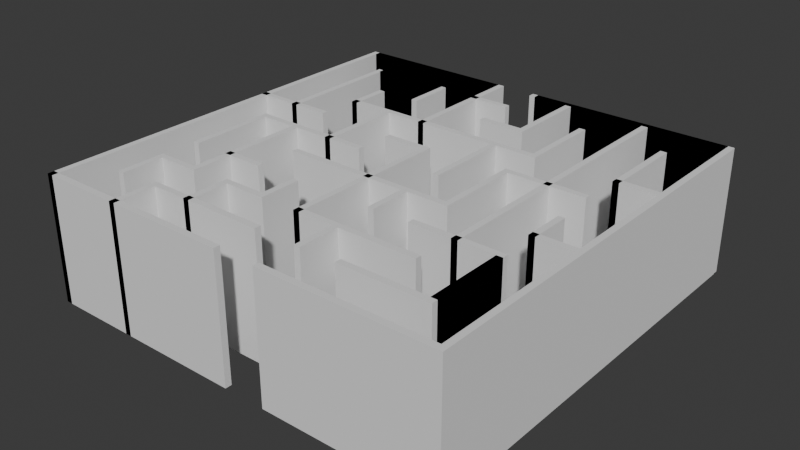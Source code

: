 # Source: maze-unjoined.blend  (saved by Blender 4.0.36; exported with 4.5.12 LTS)
import bpy
from mathutils import Matrix  # noqa: F401  (used for matrix-valued properties, if any)

bpy.ops.wm.read_factory_settings(use_empty=True)
scene = bpy.context.scene
scene.name = 'Scene'

# ---- collections
col_collection = bpy.data.collections.new('Collection'); scene.collection.children.link(col_collection)
col_10_by_10_orthogonal_maze_svg = bpy.data.collections.new('10 by 10 orthogonal maze.svg'); scene.collection.children.link(col_10_by_10_orthogonal_maze_svg)

# ---- node groups
ng_auto_smooth = bpy.data.node_groups.new('Auto Smooth', 'GeometryNodeTree')
_s = ng_auto_smooth.interface.new_socket(name='Geometry', in_out='OUTPUT', socket_type='NodeSocketGeometry')
_s = ng_auto_smooth.interface.new_socket(name='Geometry', in_out='INPUT', socket_type='NodeSocketGeometry')
_s = ng_auto_smooth.interface.new_socket(name='Angle', in_out='INPUT', socket_type='NodeSocketFloat')
_s.subtype = 'ANGLE'
_s.min_value = 0.0
_s.max_value = 3.142
ng_auto_smooth.is_modifier = True
_N = ng_auto_smooth.nodes; _L = ng_auto_smooth.links
n0 = _N.new('NodeGroupOutput'); n0.name = 'Group Output'; n0.location = (480, -100)
n1 = _N.new('NodeGroupInput'); n1.name = 'Group Input'; n1.location = (-420, -300)
n2 = _N.new('NodeGroupInput'); n2.name = 'Group Input.001'; n2.location = (-60, -100)
n3 = _N.new('GeometryNodeSetShadeSmooth'); n3.name = 'Set Shade Smooth'; n3.location = (120, -100)
n3.domain = 'EDGE'
n4 = _N.new('GeometryNodeSetShadeSmooth'); n4.name = 'Set Shade Smooth.001'; n4.location = (300, -100)
n5 = _N.new('GeometryNodeInputMeshEdgeAngle'); n5.name = 'Edge Angle'; n5.location = (-420, -220)
n6 = _N.new('GeometryNodeInputEdgeSmooth'); n6.name = 'Is Edge Smooth'; n6.location = (-60, -160)
n7 = _N.new('GeometryNodeInputShadeSmooth'); n7.name = 'Is Face Smooth'; n7.location = (-240, -340)
n8 = _N.new('FunctionNodeBooleanMath'); n8.name = 'Boolean Math'; n8.location = (-60, -220)
n9 = _N.new('FunctionNodeCompare'); n9.name = 'Compare'; n9.location = (-240, -180)
n9.operation = 'LESS_EQUAL'
_L.new(n5.outputs[0], n9.inputs[0])
_L.new(n4.outputs[0], n0.inputs[0])
_L.new(n1.outputs[1], n9.inputs[1])
_L.new(n9.outputs[0], n8.inputs[0])
_L.new(n7.outputs[0], n8.inputs[1])
_L.new(n2.outputs[0], n3.inputs[0])
_L.new(n6.outputs[0], n3.inputs[1])
_L.new(n3.outputs[0], n4.inputs[0])
_L.new(n8.outputs[0], n3.inputs[2])
n0.is_active_output = True

# ---- world
world_world = bpy.data.worlds.new('World'); scene.world = world_world
world_world.use_nodes = True; world_world.node_tree.nodes.clear()
_N = world_world.node_tree.nodes; _L = world_world.node_tree.links
n0 = _N.new('ShaderNodeOutputWorld'); n0.name = 'World Output'; n0.location = (300, 300)
n1 = _N.new('ShaderNodeBackground'); n1.name = 'Background'; n1.location = (10, 300)
n1.inputs[0].default_value = (0.05088, 0.05088, 0.05088, 1.0)
_L.new(n1.outputs[0], n0.inputs[0])
n0.is_active_output = True
world_world.color = (0.05088, 0.05088, 0.05088)
world_world.use_sun_shadow = False
world_world.sun_shadow_jitter_overblur = 0.0

# ---- meshes
me_mesh = bpy.data.meshes.new('Mesh')
me_mesh.from_pydata([(0.1242, -0.1242, 0.0), (4.098, -0.1242, 0.0), (0.1242, -0.1242, 3.004), (4.098, -0.1242, 3.004), (0.1242, 0.02585, 0.0), (4.098, 0.02585, 0.0), (0.1242, 0.02585, 3.004), (4.098, 0.02585, 3.004), (0.268, -0.1242, 0.0), (4.242, -0.1242, 0.0), (0.268, -0.1242, 3.004), (4.242, -0.1242, 3.004), (0.268, 0.02585, 0.0), (4.242, 0.02585, 0.0), (0.268, 0.02585, 3.004), (4.242, 0.02585, 3.004)], [], [(1, 0, 2, 3), (5, 7, 6, 4), (3, 7, 5, 1), (1, 5, 4, 0), (0, 4, 6, 2), (2, 6, 7, 3), (9, 11, 10, 8), (13, 12, 14, 15), (11, 9, 13, 15), (9, 8, 12, 13), (8, 10, 14, 12), (10, 11, 15, 14)])
me_mesh.update()
me_mesh_001 = bpy.data.meshes.new('Mesh.001')
me_mesh_001.from_pydata([(5.091, -0.1242, 0.0), (10.06, -0.1242, 0.0), (5.091, -0.1242, 3.004), (10.06, -0.1242, 3.004), (5.091, 0.02585, 0.0), (10.06, 0.02585, 0.0), (5.091, 0.02585, 3.004), (10.06, 0.02585, 3.004), (5.235, -0.1242, 0.0), (10.2, -0.1242, 0.0), (5.235, -0.1242, 3.004), (10.2, -0.1242, 3.004), (5.235, 0.02585, 0.0), (10.2, 0.02585, 0.0), (5.235, 0.02585, 3.004), (10.2, 0.02585, 3.004)], [], [(1, 0, 2, 3), (5, 7, 6, 4), (3, 7, 5, 1), (1, 5, 4, 0), (0, 4, 6, 2), (2, 6, 7, 3), (9, 11, 10, 8), (13, 12, 14, 15), (11, 9, 13, 15), (9, 8, 12, 13), (8, 10, 14, 12), (10, 11, 15, 14)])
me_mesh_001.update()
me_mesh_002 = bpy.data.meshes.new('Mesh.002')
me_mesh_002.from_pydata([(1.118, -1.117, 0.0), (3.105, -1.117, 0.0), (1.118, -1.117, 3.004), (3.105, -1.117, 3.004), (1.118, -0.9674, 0.0), (3.105, -0.9674, 0.0), (1.118, -0.9674, 3.004), (3.105, -0.9674, 3.004), (1.242, -1.117, 0.0), (3.229, -1.117, 0.0), (1.242, -1.117, 3.004), (3.229, -1.117, 3.004), (1.242, -0.9674, 0.0), (3.229, -0.9674, 0.0), (1.242, -0.9674, 3.004), (3.229, -0.9674, 3.004)], [], [(1, 0, 2, 3), (5, 7, 6, 4), (0, 4, 6, 2), (2, 6, 7, 3), (3, 7, 5, 1), (1, 5, 4, 0), (9, 11, 10, 8), (13, 12, 14, 15), (8, 10, 14, 12), (10, 11, 15, 14), (11, 9, 13, 15), (9, 8, 12, 13)])
me_mesh_002.update()
me_mesh_003 = bpy.data.meshes.new('Mesh.003')
me_mesh_003.from_pydata([(4.098, -1.117, 0.0), (5.091, -1.117, 0.0), (4.098, -1.117, 3.004), (5.091, -1.117, 3.004), (4.098, -0.9674, 0.0), (5.091, -0.9674, 0.0), (4.098, -0.9674, 3.004), (5.091, -0.9674, 3.004)], [], [(1, 3, 2, 0), (5, 4, 6, 7), (3, 1, 5, 7), (1, 0, 4, 5), (0, 2, 6, 4), (2, 3, 7, 6)])
me_mesh_003.update()
me_mesh_004 = bpy.data.meshes.new('Mesh.004')
me_mesh_004.from_pydata([(5.091, -2.111, 0.0), (6.085, -2.111, 0.0), (5.091, -2.111, 3.004), (6.085, -2.111, 3.004), (5.091, -1.961, 0.0), (6.085, -1.961, 0.0), (5.091, -1.961, 3.004), (6.085, -1.961, 3.004)], [], [(1, 3, 2, 0), (5, 4, 6, 7), (3, 1, 5, 7), (1, 0, 4, 5), (0, 2, 6, 4), (2, 3, 7, 6)])
me_mesh_004.update()
me_mesh_005 = bpy.data.meshes.new('Mesh.005')
me_mesh_005.from_pydata([(2.111, -3.104, 0.0), (7.078, -3.104, 0.0), (2.111, -3.104, 3.004), (7.078, -3.104, 3.004), (2.111, -2.954, 0.0), (7.078, -2.954, 0.0), (2.111, -2.954, 3.004), (7.078, -2.954, 3.004)], [], [(1, 3, 2, 0), (5, 4, 6, 7), (2, 3, 7, 6), (3, 1, 5, 7), (1, 0, 4, 5), (0, 2, 6, 4)])
me_mesh_005.update()
me_mesh_006 = bpy.data.meshes.new('Mesh.006')
me_mesh_006.from_pydata([(9.065, -3.104, 0.0), (10.06, -3.104, 0.0), (9.065, -3.104, 3.004), (10.06, -3.104, 3.004), (9.065, -2.954, 0.0), (10.06, -2.954, 0.0), (9.065, -2.954, 3.004), (10.06, -2.954, 3.004)], [], [(1, 3, 2, 0), (5, 4, 6, 7), (3, 1, 5, 7), (1, 0, 4, 5), (0, 2, 6, 4), (2, 3, 7, 6)])
me_mesh_006.update()
me_mesh_007 = bpy.data.meshes.new('Mesh.007')
me_mesh_007.from_pydata([(0.1242, -4.097, 0.0), (2.111, -4.097, 0.0), (0.1242, -4.097, 3.004), (2.111, -4.097, 3.004), (0.1242, -3.947, 0.0), (2.111, -3.947, 0.0), (0.1242, -3.947, 3.004), (2.111, -3.947, 3.004)], [], [(1, 3, 2, 0), (5, 4, 6, 7), (3, 1, 5, 7), (1, 0, 4, 5), (0, 2, 6, 4), (2, 3, 7, 6)])
me_mesh_007.update()
me_mesh_008 = bpy.data.meshes.new('Mesh.008')
me_mesh_008.from_pydata([(4.098, -4.097, 0.0), (5.091, -4.097, 0.0), (4.098, -4.097, 3.004), (5.091, -4.097, 3.004), (4.098, -4.247, 0.0), (5.091, -4.247, 0.0), (4.098, -4.247, 3.004), (5.091, -4.247, 3.004)], [], [(1, 3, 2, 0), (5, 4, 6, 7), (3, 1, 5, 7), (1, 0, 4, 5), (0, 2, 6, 4), (2, 3, 7, 6)])
me_mesh_008.update()
me_mesh_009 = bpy.data.meshes.new('Mesh.009')
me_mesh_009.from_pydata([(7.078, -4.097, 0.0), (9.065, -4.097, 0.0), (7.078, -4.097, 3.004), (9.065, -4.097, 3.004), (7.078, -3.947, 0.0), (9.065, -3.947, 0.0), (7.078, -3.947, 3.004), (9.065, -3.947, 3.004)], [], [(1, 3, 2, 0), (5, 4, 6, 7), (3, 1, 5, 7), (1, 0, 4, 5), (0, 2, 6, 4), (2, 3, 7, 6)])
me_mesh_009.update()
me_mesh_010 = bpy.data.meshes.new('Mesh.010')
me_mesh_010.from_pydata([(1.118, -5.09, 0.0), (4.098, -5.09, 0.0), (1.118, -5.09, 3.004), (4.098, -5.09, 3.004), (1.118, -4.94, 0.0), (4.098, -4.94, 0.0), (1.118, -4.94, 3.004), (4.098, -4.94, 3.004)], [], [(1, 3, 2, 0), (5, 4, 6, 7), (3, 1, 5, 7), (1, 0, 4, 5), (0, 2, 6, 4), (2, 3, 7, 6)])
me_mesh_010.update()
me_mesh_011 = bpy.data.meshes.new('Mesh.011')
me_mesh_011.from_pydata([(3.105, -6.084, 0.0), (7.078, -6.084, 0.0), (3.105, -6.084, 3.004), (7.078, -6.084, 3.004), (3.105, -5.934, 0.0), (7.078, -5.934, 0.0), (3.105, -5.934, 3.004), (7.078, -5.934, 3.004)], [], [(1, 3, 2, 0), (5, 4, 6, 7), (3, 1, 5, 7), (1, 0, 4, 5), (0, 2, 6, 4), (2, 3, 7, 6)])
me_mesh_011.update()
me_mesh_012 = bpy.data.meshes.new('Mesh.012')
me_mesh_012.from_pydata([(9.065, -6.084, 0.0), (10.06, -6.084, 0.0), (9.065, -6.084, 3.004), (10.06, -6.084, 3.004), (9.065, -5.934, 0.0), (10.06, -5.934, 0.0), (9.065, -5.934, 3.004), (10.06, -5.934, 3.004)], [], [(1, 3, 2, 0), (5, 4, 6, 7), (0, 2, 6, 4), (2, 3, 7, 6), (3, 1, 5, 7), (1, 0, 4, 5)])
me_mesh_012.update()
me_mesh_013 = bpy.data.meshes.new('Mesh.013')
me_mesh_013.from_pydata([(2.111, -7.077, 0.0), (3.105, -7.077, 0.0), (2.111, -7.077, 3.004), (3.105, -7.077, 3.004), (2.111, -6.927, 0.0), (3.105, -6.927, 0.0), (2.111, -6.927, 3.004), (3.105, -6.927, 3.004)], [], [(1, 3, 2, 0), (5, 4, 6, 7), (2, 3, 7, 6), (3, 1, 5, 7), (1, 0, 4, 5), (0, 2, 6, 4)])
me_mesh_013.update()
me_mesh_014 = bpy.data.meshes.new('Mesh.014')
me_mesh_014.from_pydata([(7.078, -7.077, 0.0), (9.065, -7.077, 0.0), (7.078, -7.077, 3.004), (9.065, -7.077, 3.004), (7.078, -6.927, 0.0), (9.065, -6.927, 0.0), (7.078, -6.927, 3.004), (9.065, -6.927, 3.004)], [], [(1, 3, 2, 0), (5, 4, 6, 7), (3, 1, 5, 7), (1, 0, 4, 5), (0, 2, 6, 4), (2, 3, 7, 6)])
me_mesh_014.update()
me_mesh_015 = bpy.data.meshes.new('Mesh.015')
me_mesh_015.from_pydata([(1.118, -8.07, 0.0), (2.111, -8.07, 0.0), (1.118, -8.07, 3.004), (2.111, -8.07, 3.004), (1.118, -7.92, 0.0), (2.111, -7.92, 0.0), (1.118, -7.92, 3.004), (2.111, -7.92, 3.004)], [], [(1, 3, 2, 0), (5, 4, 6, 7), (1, 0, 4, 5), (0, 2, 6, 4), (2, 3, 7, 6), (3, 1, 5, 7)])
me_mesh_015.update()
me_mesh_016 = bpy.data.meshes.new('Mesh.016')
me_mesh_016.from_pydata([(3.105, -8.07, 0.0), (4.098, -8.07, 0.0), (3.105, -8.07, 3.004), (4.098, -8.07, 3.004), (3.105, -7.92, 0.0), (4.098, -7.92, 0.0), (3.105, -7.92, 3.004), (4.098, -7.92, 3.004)], [], [(1, 3, 2, 0), (5, 4, 6, 7), (0, 2, 6, 4), (2, 3, 7, 6), (3, 1, 5, 7), (1, 0, 4, 5)])
me_mesh_016.update()
me_mesh_017 = bpy.data.meshes.new('Mesh.017')
me_mesh_017.from_pydata([(5.091, -8.07, 0.0), (8.072, -8.07, 0.0), (5.091, -8.07, 3.004), (8.072, -8.07, 3.004), (5.091, -7.92, 0.0), (8.072, -7.92, 0.0), (5.091, -7.92, 3.004), (8.072, -7.92, 3.004)], [], [(1, 3, 2, 0), (5, 4, 6, 7), (2, 3, 7, 6), (3, 1, 5, 7), (1, 0, 4, 5), (0, 2, 6, 4)])
me_mesh_017.update()
me_mesh_018 = bpy.data.meshes.new('Mesh.018')
me_mesh_018.from_pydata([(2.111, -9.063, 0.0), (5.091, -9.063, 0.0), (2.111, -9.063, 3.004), (5.091, -9.063, 3.004), (2.111, -8.913, 0.0), (5.091, -8.913, 0.0), (2.111, -8.913, 3.004), (5.091, -8.913, 3.004)], [], [(1, 3, 2, 0), (5, 4, 6, 7), (3, 1, 5, 7), (1, 0, 4, 5), (0, 2, 6, 4), (2, 3, 7, 6)])
me_mesh_018.update()
me_mesh_019 = bpy.data.meshes.new('Mesh.019')
me_mesh_019.from_pydata([(7.078, -9.063, 0.0), (9.065, -9.063, 0.0), (7.078, -9.063, 3.004), (9.065, -9.063, 3.004), (7.078, -8.913, 0.0), (9.065, -8.913, 0.0), (7.078, -8.913, 3.004), (9.065, -8.913, 3.004)], [], [(1, 3, 2, 0), (5, 4, 6, 7), (1, 0, 4, 5), (0, 2, 6, 4), (2, 3, 7, 6), (3, 1, 5, 7)])
me_mesh_019.update()
me_mesh_020 = bpy.data.meshes.new('Mesh.020')
me_mesh_020.from_pydata([(0.1242, -10.06, 0.0), (5.091, -10.06, 0.0), (0.1242, -10.06, 3.004), (5.091, -10.06, 3.004), (0.1242, -9.906, 0.0), (5.091, -9.906, 0.0), (0.1242, -9.906, 3.004), (5.091, -9.906, 3.004)], [], [(1, 3, 2, 0), (5, 4, 6, 7), (0, 2, 6, 4), (2, 3, 7, 6), (3, 1, 5, 7), (1, 0, 4, 5)])
me_mesh_020.update()
me_mesh_021 = bpy.data.meshes.new('Mesh.021')
me_mesh_021.from_pydata([(6.085, -10.06, 0.0), (10.06, -10.06, 0.0), (6.085, -10.06, 3.004), (10.06, -10.06, 3.004), (6.085, -9.906, 0.0), (10.06, -9.906, 0.0), (6.085, -9.906, 3.004), (10.06, -9.906, 3.004)], [], [(1, 3, 2, 0), (5, 4, 6, 7), (3, 1, 5, 7), (1, 0, 4, 5), (0, 2, 6, 4), (2, 3, 7, 6)])
me_mesh_021.update()
me_mesh_022 = bpy.data.meshes.new('Mesh.022')
me_mesh_022.from_pydata([(0.1242, -0.1242, 0.0), (0.1242, -10.06, 0.0), (0.1242, -0.1242, 3.004), (0.1242, -10.06, 3.004), (0.2742, -0.1242, 0.0), (0.2742, -10.06, 0.0), (0.2742, -0.1242, 3.004), (0.2742, -10.06, 3.004)], [], [(1, 3, 2, 0), (5, 4, 6, 7), (3, 1, 5, 7), (1, 0, 4, 5), (0, 2, 6, 4), (2, 3, 7, 6)])
me_mesh_022.update()
me_mesh_023 = bpy.data.meshes.new('Mesh.023')
me_mesh_023.from_pydata([(1.118, -1.117, 0.0), (1.118, -4.097, 0.0), (1.118, -1.117, 3.004), (1.118, -4.097, 3.004), (1.268, -1.117, 0.0), (1.268, -4.097, 0.0), (1.268, -1.117, 3.004), (1.268, -4.097, 3.004)], [], [(1, 3, 2, 0), (5, 4, 6, 7), (0, 2, 6, 4), (2, 3, 7, 6), (3, 1, 5, 7), (1, 0, 4, 5)])
me_mesh_023.update()
me_mesh_024 = bpy.data.meshes.new('Mesh.024')
me_mesh_024.from_pydata([(1.118, -5.09, 0.0), (1.118, -7.077, 0.0), (1.118, -5.09, 3.004), (1.118, -7.077, 3.004), (1.268, -5.09, 0.0), (1.268, -7.077, 0.0), (1.268, -5.09, 3.004), (1.268, -7.077, 3.004)], [], [(1, 3, 2, 0), (5, 4, 6, 7), (0, 2, 6, 4), (2, 3, 7, 6), (3, 1, 5, 7), (1, 0, 4, 5)])
me_mesh_024.update()
me_mesh_025 = bpy.data.meshes.new('Mesh.025')
me_mesh_025.from_pydata([(1.118, -8.07, 0.0), (1.118, -9.063, 0.0), (1.118, -8.07, 3.004), (1.118, -9.063, 3.004), (1.268, -8.07, 0.0), (1.268, -9.063, 0.0), (1.268, -8.07, 3.004), (1.268, -9.063, 3.004)], [], [(1, 3, 2, 0), (5, 4, 6, 7), (3, 1, 5, 7), (1, 0, 4, 5), (0, 2, 6, 4), (2, 3, 7, 6)])
me_mesh_025.update()
me_mesh_026 = bpy.data.meshes.new('Mesh.026')
me_mesh_026.from_pydata([(2.111, -2.111, 0.0), (2.111, -3.104, 0.0), (2.111, -2.111, 3.004), (2.111, -3.104, 3.004), (2.261, -2.111, 0.0), (2.261, -3.104, 0.0), (2.261, -2.111, 3.004), (2.261, -3.104, 3.004)], [], [(1, 3, 2, 0), (5, 4, 6, 7), (3, 1, 5, 7), (1, 0, 4, 5), (0, 2, 6, 4), (2, 3, 7, 6)])
me_mesh_026.update()
me_mesh_027 = bpy.data.meshes.new('Mesh.027')
me_mesh_027.from_pydata([(2.111, -5.09, 0.0), (2.111, -8.07, 0.0), (2.111, -5.09, 3.004), (2.111, -8.07, 3.004), (2.261, -5.09, 0.0), (2.261, -8.07, 0.0), (2.261, -5.09, 3.004), (2.261, -8.07, 3.004)], [], [(1, 3, 2, 0), (5, 4, 6, 7), (0, 2, 6, 4), (2, 3, 7, 6), (3, 1, 5, 7), (1, 0, 4, 5)])
me_mesh_027.update()
me_mesh_028 = bpy.data.meshes.new('Mesh.028')
me_mesh_028.from_pydata([(2.111, -9.063, 0.0), (2.111, -10.06, 0.0), (2.111, -9.063, 3.004), (2.111, -10.06, 3.004), (2.261, -9.063, 0.0), (2.261, -10.06, 0.0), (2.261, -9.063, 3.004), (2.261, -10.06, 3.004)], [], [(1, 3, 2, 0), (5, 4, 6, 7), (3, 1, 5, 7), (1, 0, 4, 5), (0, 2, 6, 4), (2, 3, 7, 6)])
me_mesh_028.update()
me_mesh_029 = bpy.data.meshes.new('Mesh.029')
me_mesh_029.from_pydata([(3.105, -1.117, 0.0), (3.105, -2.111, 0.0), (3.105, -1.117, 3.004), (3.105, -2.111, 3.004), (3.255, -1.117, 0.0), (3.255, -2.111, 0.0), (3.255, -1.117, 3.004), (3.255, -2.111, 3.004)], [], [(1, 3, 2, 0), (5, 4, 6, 7), (0, 2, 6, 4), (2, 3, 7, 6), (3, 1, 5, 7), (1, 0, 4, 5)])
me_mesh_029.update()
me_mesh_030 = bpy.data.meshes.new('Mesh.030')
me_mesh_030.from_pydata([(3.105, -3.104, 0.0), (3.105, -5.09, 0.0), (3.105, -3.104, 3.004), (3.105, -5.09, 3.004), (3.255, -3.104, 0.0), (3.255, -5.09, 0.0), (3.255, -3.104, 3.004), (3.255, -5.09, 3.004)], [], [(1, 3, 2, 0), (5, 4, 6, 7), (2, 3, 7, 6), (3, 1, 5, 7), (1, 0, 4, 5), (0, 2, 6, 4)])
me_mesh_030.update()
me_mesh_031 = bpy.data.meshes.new('Mesh.031')
me_mesh_031.from_pydata([(3.105, -8.07, 0.0), (3.105, -9.063, 0.0), (3.105, -8.07, 3.004), (3.105, -9.063, 3.004), (3.255, -8.07, 0.0), (3.255, -9.063, 0.0), (3.255, -8.07, 3.004), (3.255, -9.063, 3.004)], [], [(1, 3, 2, 0), (5, 4, 6, 7), (3, 1, 5, 7), (1, 0, 4, 5), (0, 2, 6, 4), (2, 3, 7, 6)])
me_mesh_031.update()
me_mesh_032 = bpy.data.meshes.new('Mesh.032')
me_mesh_032.from_pydata([(4.098, -0.1242, 0.0), (4.098, -3.104, 0.0), (4.098, -0.1242, 3.004), (4.098, -3.104, 3.004), (4.248, -0.1242, 0.0), (4.248, -3.104, 0.0), (4.248, -0.1242, 3.004), (4.248, -3.104, 3.004)], [], [(1, 3, 2, 0), (5, 4, 6, 7), (0, 2, 6, 4), (2, 3, 7, 6), (3, 1, 5, 7), (1, 0, 4, 5)])
me_mesh_032.update()
me_mesh_033 = bpy.data.meshes.new('Mesh.033')
me_mesh_033.from_pydata([(4.098, -7.077, 0.0), (4.098, -8.07, 0.0), (4.098, -7.077, 3.004), (4.098, -8.07, 3.004), (4.248, -7.077, 0.0), (4.248, -8.07, 0.0), (4.248, -7.077, 3.004), (4.248, -8.07, 3.004)], [], [(1, 3, 2, 0), (5, 4, 6, 7), (3, 1, 5, 7), (1, 0, 4, 5), (0, 2, 6, 4), (2, 3, 7, 6)])
me_mesh_033.update()
me_mesh_034 = bpy.data.meshes.new('Mesh.034')
me_mesh_034.from_pydata([(5.091, -4.097, 0.0), (5.091, -8.07, 0.0), (5.091, -4.097, 3.004), (5.091, -8.07, 3.004), (5.241, -4.097, 0.0), (5.241, -8.07, 0.0), (5.241, -4.097, 3.004), (5.241, -8.07, 3.004)], [], [(1, 3, 2, 0), (5, 4, 6, 7), (3, 1, 5, 7), (1, 0, 4, 5), (0, 2, 6, 4), (2, 3, 7, 6)])
me_mesh_034.update()
me_mesh_035 = bpy.data.meshes.new('Mesh.035')
me_mesh_035.from_pydata([(6.085, -0.1242, 0.0), (6.085, -2.111, 0.0), (6.085, -0.1242, 3.004), (6.085, -2.111, 3.004), (6.235, -0.1242, 0.0), (6.235, -2.111, 0.0), (6.235, -0.1242, 3.004), (6.235, -2.111, 3.004)], [], [(1, 3, 2, 0), (5, 4, 6, 7), (0, 2, 6, 4), (2, 3, 7, 6), (3, 1, 5, 7), (1, 0, 4, 5)])
me_mesh_035.update()
me_mesh_036 = bpy.data.meshes.new('Mesh.036')
me_mesh_036.from_pydata([(6.085, -3.104, 0.0), (6.085, -5.09, 0.0), (6.085, -3.104, 3.004), (6.085, -5.09, 3.004), (6.235, -3.104, 0.0), (6.235, -5.09, 0.0), (6.235, -3.104, 3.004), (6.235, -5.09, 3.004)], [], [(1, 3, 2, 0), (5, 4, 6, 7), (0, 2, 6, 4), (2, 3, 7, 6), (3, 1, 5, 7), (1, 0, 4, 5)])
me_mesh_036.update()
me_mesh_037 = bpy.data.meshes.new('Mesh.037')
me_mesh_037.from_pydata([(6.085, -6.084, 0.0), (6.085, -7.077, 0.0), (6.085, -6.084, 3.004), (6.085, -7.077, 3.004), (6.235, -6.084, 0.0), (6.235, -7.077, 0.0), (6.235, -6.084, 3.004), (6.235, -7.077, 3.004)], [], [(1, 3, 2, 0), (5, 4, 6, 7), (3, 1, 5, 7), (1, 0, 4, 5), (0, 2, 6, 4), (2, 3, 7, 6)])
me_mesh_037.update()
me_mesh_038 = bpy.data.meshes.new('Mesh.038')
me_mesh_038.from_pydata([(6.085, -8.07, 0.0), (6.085, -9.063, 0.0), (6.085, -8.07, 3.004), (6.085, -9.063, 3.004), (6.235, -8.07, 0.0), (6.235, -9.063, 0.0), (6.235, -8.07, 3.004), (6.235, -9.063, 3.004)], [], [(1, 3, 2, 0), (5, 4, 6, 7), (3, 1, 5, 7), (1, 0, 4, 5), (0, 2, 6, 4), (2, 3, 7, 6)])
me_mesh_038.update()
me_mesh_039 = bpy.data.meshes.new('Mesh.039')
me_mesh_039.from_pydata([(7.078, -1.117, 0.0), (7.078, -3.104, 0.0), (7.078, -1.117, 3.0), (7.078, -3.104, 3.0), (7.228, -1.117, 0.0), (7.228, -3.104, 0.0), (7.228, -1.117, 3.0), (7.228, -3.104, 3.0)], [], [(1, 3, 2, 0), (5, 4, 6, 7), (3, 1, 5, 7), (1, 0, 4, 5), (0, 2, 6, 4), (2, 3, 7, 6)])
me_mesh_039.update()
me_mesh_040 = bpy.data.meshes.new('Mesh.040')
me_mesh_040.from_pydata([(7.078, -4.097, 0.0), (7.078, -6.084, 0.0), (7.078, -4.097, 3.004), (7.078, -6.084, 3.004), (7.228, -4.097, 0.0), (7.228, -6.084, 0.0), (7.228, -4.097, 3.004), (7.228, -6.084, 3.004)], [], [(1, 3, 2, 0), (5, 4, 6, 7), (0, 2, 6, 4), (2, 3, 7, 6), (3, 1, 5, 7), (1, 0, 4, 5)])
me_mesh_040.update()
me_mesh_041 = bpy.data.meshes.new('Mesh.041')
me_mesh_041.from_pydata([(8.072, -0.1242, 0.0), (8.072, -7.077, 0.0), (8.072, -0.1242, 3.004), (8.072, -7.077, 3.004), (8.222, -0.1242, 0.0), (8.222, -7.077, 0.0), (8.222, -0.1242, 3.004), (8.222, -7.077, 3.004)], [], [(1, 3, 2, 0), (5, 4, 6, 7), (2, 3, 7, 6), (3, 1, 5, 7), (1, 0, 4, 5), (0, 2, 6, 4)])
me_mesh_041.update()
me_mesh_042 = bpy.data.meshes.new('Mesh.042')
me_mesh_042.from_pydata([(9.065, -1.117, 0.0), (9.065, -3.104, 0.0), (9.065, -1.117, 3.004), (9.065, -3.104, 3.004), (9.215, -1.117, 0.0), (9.215, -3.104, 0.0), (9.215, -1.117, 3.004), (9.215, -3.104, 3.004)], [], [(1, 3, 2, 0), (5, 4, 6, 7), (3, 1, 5, 7), (1, 0, 4, 5), (0, 2, 6, 4), (2, 3, 7, 6)])
me_mesh_042.update()
me_mesh_043 = bpy.data.meshes.new('Mesh.043')
me_mesh_043.from_pydata([(9.065, -5.09, 0.0), (9.065, -6.084, 0.0), (9.065, -5.09, 3.004), (9.065, -6.084, 3.004), (9.215, -5.09, 0.0), (9.215, -6.084, 0.0), (9.215, -5.09, 3.004), (9.215, -6.084, 3.004)], [], [(1, 3, 2, 0), (5, 4, 6, 7), (1, 0, 4, 5), (0, 2, 6, 4), (2, 3, 7, 6), (3, 1, 5, 7)])
me_mesh_043.update()
me_mesh_044 = bpy.data.meshes.new('Mesh.044')
me_mesh_044.from_pydata([(9.065, -7.077, 0.0), (9.065, -9.063, 0.0), (9.065, -7.077, 3.004), (9.065, -9.063, 3.004), (9.215, -7.077, 0.0), (9.215, -9.063, 0.0), (9.215, -7.077, 3.004), (9.215, -9.063, 3.004), (9.065, -6.935, 0.0), (9.065, -8.922, 0.0), (9.065, -6.935, 3.004), (9.065, -8.922, 3.004), (9.215, -6.935, 0.0), (9.215, -8.922, 0.0), (9.215, -6.935, 3.004), (9.215, -8.922, 3.004)], [], [(1, 0, 2, 3), (5, 7, 6, 4), (0, 4, 6, 2), (2, 6, 7, 3), (3, 7, 5, 1), (1, 5, 4, 0), (9, 11, 10, 8), (13, 12, 14, 15), (8, 10, 14, 12), (10, 11, 15, 14), (11, 9, 13, 15), (9, 8, 12, 13)])
me_mesh_044.update()
me_mesh_045 = bpy.data.meshes.new('Mesh.045')
me_mesh_045.from_pydata([(10.06, -0.1242, 0.0), (10.06, -10.06, 0.0), (10.06, -0.1242, 3.004), (10.06, -10.06, 3.004), (10.21, -0.1242, 0.0), (10.21, -10.06, 0.0), (10.21, -0.1242, 3.004), (10.21, -10.06, 3.004)], [], [(1, 3, 2, 0), (5, 4, 6, 7), (3, 1, 5, 7), (1, 0, 4, 5), (0, 2, 6, 4), (2, 3, 7, 6)])
me_mesh_045.update()

# ---- objects
ob_curve = bpy.data.objects.new('Curve', me_mesh)
ob_curve_001 = bpy.data.objects.new('Curve.001', me_mesh_001)
ob_curve_002 = bpy.data.objects.new('Curve.002', me_mesh_002)
ob_curve_003 = bpy.data.objects.new('Curve.003', me_mesh_003)
ob_curve_004 = bpy.data.objects.new('Curve.004', me_mesh_004)
ob_curve_005 = bpy.data.objects.new('Curve.005', me_mesh_005)
ob_curve_006 = bpy.data.objects.new('Curve.006', me_mesh_006)
ob_curve_007 = bpy.data.objects.new('Curve.007', me_mesh_007)
ob_curve_008 = bpy.data.objects.new('Curve.008', me_mesh_008)
ob_curve_009 = bpy.data.objects.new('Curve.009', me_mesh_009)
ob_curve_010 = bpy.data.objects.new('Curve.010', me_mesh_010)
ob_curve_011 = bpy.data.objects.new('Curve.011', me_mesh_011)
ob_curve_012 = bpy.data.objects.new('Curve.012', me_mesh_012)
ob_curve_013 = bpy.data.objects.new('Curve.013', me_mesh_013)
ob_curve_014 = bpy.data.objects.new('Curve.014', me_mesh_014)
ob_curve_015 = bpy.data.objects.new('Curve.015', me_mesh_015)
ob_curve_016 = bpy.data.objects.new('Curve.016', me_mesh_016)
ob_curve_017 = bpy.data.objects.new('Curve.017', me_mesh_017)
ob_curve_018 = bpy.data.objects.new('Curve.018', me_mesh_018)
ob_curve_019 = bpy.data.objects.new('Curve.019', me_mesh_019)
ob_curve_020 = bpy.data.objects.new('Curve.020', me_mesh_020)
ob_curve_021 = bpy.data.objects.new('Curve.021', me_mesh_021)
ob_curve_022 = bpy.data.objects.new('Curve.022', me_mesh_022)
ob_curve_023 = bpy.data.objects.new('Curve.023', me_mesh_023)
ob_curve_024 = bpy.data.objects.new('Curve.024', me_mesh_024)
ob_curve_025 = bpy.data.objects.new('Curve.025', me_mesh_025)
ob_curve_026 = bpy.data.objects.new('Curve.026', me_mesh_026)
ob_curve_027 = bpy.data.objects.new('Curve.027', me_mesh_027)
ob_curve_028 = bpy.data.objects.new('Curve.028', me_mesh_028)
ob_curve_029 = bpy.data.objects.new('Curve.029', me_mesh_029)
ob_curve_030 = bpy.data.objects.new('Curve.030', me_mesh_030)
ob_curve_031 = bpy.data.objects.new('Curve.031', me_mesh_031)
ob_curve_032 = bpy.data.objects.new('Curve.032', me_mesh_032)
ob_curve_033 = bpy.data.objects.new('Curve.033', me_mesh_033)
ob_curve_034 = bpy.data.objects.new('Curve.034', me_mesh_034)
ob_curve_035 = bpy.data.objects.new('Curve.035', me_mesh_035)
ob_curve_036 = bpy.data.objects.new('Curve.036', me_mesh_036)
ob_curve_037 = bpy.data.objects.new('Curve.037', me_mesh_037)
ob_curve_038 = bpy.data.objects.new('Curve.038', me_mesh_038)
ob_curve_039 = bpy.data.objects.new('Curve.039', me_mesh_039)
ob_curve_040 = bpy.data.objects.new('Curve.040', me_mesh_040)
ob_curve_041 = bpy.data.objects.new('Curve.041', me_mesh_041)
ob_curve_042 = bpy.data.objects.new('Curve.042', me_mesh_042)
ob_curve_043 = bpy.data.objects.new('Curve.043', me_mesh_043)
ob_curve_044 = bpy.data.objects.new('Curve.044', me_mesh_044)
ob_curve_045 = bpy.data.objects.new('Curve.045', me_mesh_045)

# ---- transforms, parenting, visibility, modifiers, constraints
ob_curve.location = (0.0, 0.0, 0.0)
_m = ob_curve.modifiers.new('Auto Smooth', 'NODES')
_m.node_group = ng_auto_smooth
_gi = [s.identifier for s in ng_auto_smooth.interface.items_tree if s.item_type == 'SOCKET' and s.in_out == 'INPUT']
_m[_gi[1]] = 3.142  # Angle
ob_curve_001.location = (0.0, 0.0, 0.0)
_m = ob_curve_001.modifiers.new('Auto Smooth', 'NODES')
_m.node_group = ng_auto_smooth
_gi = [s.identifier for s in ng_auto_smooth.interface.items_tree if s.item_type == 'SOCKET' and s.in_out == 'INPUT']
_m[_gi[1]] = 3.142  # Angle
ob_curve_002.location = (0.0, 0.0, 0.0)
_m = ob_curve_002.modifiers.new('Auto Smooth', 'NODES')
_m.node_group = ng_auto_smooth
_gi = [s.identifier for s in ng_auto_smooth.interface.items_tree if s.item_type == 'SOCKET' and s.in_out == 'INPUT']
_m[_gi[1]] = 3.142  # Angle
ob_curve_003.location = (0.0, 0.0, 0.0)
_m = ob_curve_003.modifiers.new('Auto Smooth', 'NODES')
_m.node_group = ng_auto_smooth
_gi = [s.identifier for s in ng_auto_smooth.interface.items_tree if s.item_type == 'SOCKET' and s.in_out == 'INPUT']
_m[_gi[1]] = 3.142  # Angle
ob_curve_004.location = (0.0, 0.0, 0.0)
_m = ob_curve_004.modifiers.new('Auto Smooth', 'NODES')
_m.node_group = ng_auto_smooth
_gi = [s.identifier for s in ng_auto_smooth.interface.items_tree if s.item_type == 'SOCKET' and s.in_out == 'INPUT']
_m[_gi[1]] = 3.142  # Angle
ob_curve_005.location = (0.0, 0.0, 0.0)
_m = ob_curve_005.modifiers.new('Auto Smooth', 'NODES')
_m.node_group = ng_auto_smooth
_gi = [s.identifier for s in ng_auto_smooth.interface.items_tree if s.item_type == 'SOCKET' and s.in_out == 'INPUT']
_m[_gi[1]] = 3.142  # Angle
ob_curve_006.location = (0.0, 0.0, 0.0)
_m = ob_curve_006.modifiers.new('Auto Smooth', 'NODES')
_m.node_group = ng_auto_smooth
_gi = [s.identifier for s in ng_auto_smooth.interface.items_tree if s.item_type == 'SOCKET' and s.in_out == 'INPUT']
_m[_gi[1]] = 3.142  # Angle
ob_curve_007.location = (0.0, 0.0, 0.0)
_m = ob_curve_007.modifiers.new('Auto Smooth', 'NODES')
_m.node_group = ng_auto_smooth
_gi = [s.identifier for s in ng_auto_smooth.interface.items_tree if s.item_type == 'SOCKET' and s.in_out == 'INPUT']
_m[_gi[1]] = 3.142  # Angle
ob_curve_008.location = (0.0, 0.0, 0.0)
_m = ob_curve_008.modifiers.new('Auto Smooth', 'NODES')
_m.node_group = ng_auto_smooth
_gi = [s.identifier for s in ng_auto_smooth.interface.items_tree if s.item_type == 'SOCKET' and s.in_out == 'INPUT']
_m[_gi[1]] = 3.142  # Angle
ob_curve_009.location = (0.0, 0.0, 0.0)
_m = ob_curve_009.modifiers.new('Auto Smooth', 'NODES')
_m.node_group = ng_auto_smooth
_gi = [s.identifier for s in ng_auto_smooth.interface.items_tree if s.item_type == 'SOCKET' and s.in_out == 'INPUT']
_m[_gi[1]] = 3.142  # Angle
ob_curve_010.location = (0.0, 0.0, 0.0)
_m = ob_curve_010.modifiers.new('Auto Smooth', 'NODES')
_m.node_group = ng_auto_smooth
_gi = [s.identifier for s in ng_auto_smooth.interface.items_tree if s.item_type == 'SOCKET' and s.in_out == 'INPUT']
_m[_gi[1]] = 3.142  # Angle
ob_curve_011.location = (0.0, 0.0, 0.0)
_m = ob_curve_011.modifiers.new('Auto Smooth', 'NODES')
_m.node_group = ng_auto_smooth
_gi = [s.identifier for s in ng_auto_smooth.interface.items_tree if s.item_type == 'SOCKET' and s.in_out == 'INPUT']
_m[_gi[1]] = 3.142  # Angle
ob_curve_012.location = (0.0, 0.0, 0.0)
_m = ob_curve_012.modifiers.new('Auto Smooth', 'NODES')
_m.node_group = ng_auto_smooth
_gi = [s.identifier for s in ng_auto_smooth.interface.items_tree if s.item_type == 'SOCKET' and s.in_out == 'INPUT']
_m[_gi[1]] = 3.142  # Angle
ob_curve_013.location = (0.0, 0.0, 0.0)
_m = ob_curve_013.modifiers.new('Auto Smooth', 'NODES')
_m.node_group = ng_auto_smooth
_gi = [s.identifier for s in ng_auto_smooth.interface.items_tree if s.item_type == 'SOCKET' and s.in_out == 'INPUT']
_m[_gi[1]] = 3.142  # Angle
ob_curve_014.location = (0.0, 0.0, 0.0)
_m = ob_curve_014.modifiers.new('Auto Smooth', 'NODES')
_m.node_group = ng_auto_smooth
_gi = [s.identifier for s in ng_auto_smooth.interface.items_tree if s.item_type == 'SOCKET' and s.in_out == 'INPUT']
_m[_gi[1]] = 3.142  # Angle
ob_curve_015.location = (0.0, 0.0, 0.0)
_m = ob_curve_015.modifiers.new('Auto Smooth', 'NODES')
_m.node_group = ng_auto_smooth
_gi = [s.identifier for s in ng_auto_smooth.interface.items_tree if s.item_type == 'SOCKET' and s.in_out == 'INPUT']
_m[_gi[1]] = 3.142  # Angle
ob_curve_016.location = (0.0, 0.0, 0.0)
_m = ob_curve_016.modifiers.new('Auto Smooth', 'NODES')
_m.node_group = ng_auto_smooth
_gi = [s.identifier for s in ng_auto_smooth.interface.items_tree if s.item_type == 'SOCKET' and s.in_out == 'INPUT']
_m[_gi[1]] = 3.142  # Angle
ob_curve_017.location = (0.0, 0.0, 0.0)
_m = ob_curve_017.modifiers.new('Auto Smooth', 'NODES')
_m.node_group = ng_auto_smooth
_gi = [s.identifier for s in ng_auto_smooth.interface.items_tree if s.item_type == 'SOCKET' and s.in_out == 'INPUT']
_m[_gi[1]] = 3.142  # Angle
ob_curve_018.location = (0.0, 0.0, 0.0)
_m = ob_curve_018.modifiers.new('Auto Smooth', 'NODES')
_m.node_group = ng_auto_smooth
_gi = [s.identifier for s in ng_auto_smooth.interface.items_tree if s.item_type == 'SOCKET' and s.in_out == 'INPUT']
_m[_gi[1]] = 3.142  # Angle
ob_curve_019.location = (0.0, 0.0, 0.0)
_m = ob_curve_019.modifiers.new('Auto Smooth', 'NODES')
_m.node_group = ng_auto_smooth
_gi = [s.identifier for s in ng_auto_smooth.interface.items_tree if s.item_type == 'SOCKET' and s.in_out == 'INPUT']
_m[_gi[1]] = 3.142  # Angle
ob_curve_020.location = (0.0, 0.0, 0.0)
_m = ob_curve_020.modifiers.new('Auto Smooth', 'NODES')
_m.node_group = ng_auto_smooth
_gi = [s.identifier for s in ng_auto_smooth.interface.items_tree if s.item_type == 'SOCKET' and s.in_out == 'INPUT']
_m[_gi[1]] = 3.142  # Angle
ob_curve_021.location = (0.0, 0.0, 0.0)
_m = ob_curve_021.modifiers.new('Auto Smooth', 'NODES')
_m.node_group = ng_auto_smooth
_gi = [s.identifier for s in ng_auto_smooth.interface.items_tree if s.item_type == 'SOCKET' and s.in_out == 'INPUT']
_m[_gi[1]] = 3.142  # Angle
ob_curve_022.location = (0.0, 0.0, 0.0)
_m = ob_curve_022.modifiers.new('Auto Smooth', 'NODES')
_m.node_group = ng_auto_smooth
_gi = [s.identifier for s in ng_auto_smooth.interface.items_tree if s.item_type == 'SOCKET' and s.in_out == 'INPUT']
_m[_gi[1]] = 3.142  # Angle
ob_curve_023.location = (0.0, 0.0, 0.0)
_m = ob_curve_023.modifiers.new('Auto Smooth', 'NODES')
_m.node_group = ng_auto_smooth
_gi = [s.identifier for s in ng_auto_smooth.interface.items_tree if s.item_type == 'SOCKET' and s.in_out == 'INPUT']
_m[_gi[1]] = 3.142  # Angle
ob_curve_024.location = (0.0, 0.0, 0.0)
_m = ob_curve_024.modifiers.new('Auto Smooth', 'NODES')
_m.node_group = ng_auto_smooth
_gi = [s.identifier for s in ng_auto_smooth.interface.items_tree if s.item_type == 'SOCKET' and s.in_out == 'INPUT']
_m[_gi[1]] = 3.142  # Angle
ob_curve_025.location = (0.0, 0.0, 0.0)
_m = ob_curve_025.modifiers.new('Auto Smooth', 'NODES')
_m.node_group = ng_auto_smooth
_gi = [s.identifier for s in ng_auto_smooth.interface.items_tree if s.item_type == 'SOCKET' and s.in_out == 'INPUT']
_m[_gi[1]] = 3.142  # Angle
ob_curve_026.location = (0.0, 0.0, 0.0)
_m = ob_curve_026.modifiers.new('Auto Smooth', 'NODES')
_m.node_group = ng_auto_smooth
_gi = [s.identifier for s in ng_auto_smooth.interface.items_tree if s.item_type == 'SOCKET' and s.in_out == 'INPUT']
_m[_gi[1]] = 3.142  # Angle
ob_curve_027.location = (0.0, 0.0, 0.0)
_m = ob_curve_027.modifiers.new('Auto Smooth', 'NODES')
_m.node_group = ng_auto_smooth
_gi = [s.identifier for s in ng_auto_smooth.interface.items_tree if s.item_type == 'SOCKET' and s.in_out == 'INPUT']
_m[_gi[1]] = 3.142  # Angle
ob_curve_028.location = (0.0, 0.0, 0.0)
_m = ob_curve_028.modifiers.new('Auto Smooth', 'NODES')
_m.node_group = ng_auto_smooth
_gi = [s.identifier for s in ng_auto_smooth.interface.items_tree if s.item_type == 'SOCKET' and s.in_out == 'INPUT']
_m[_gi[1]] = 3.142  # Angle
ob_curve_029.location = (0.0, 0.0, 0.0)
_m = ob_curve_029.modifiers.new('Auto Smooth', 'NODES')
_m.node_group = ng_auto_smooth
_gi = [s.identifier for s in ng_auto_smooth.interface.items_tree if s.item_type == 'SOCKET' and s.in_out == 'INPUT']
_m[_gi[1]] = 3.142  # Angle
ob_curve_030.location = (0.0, 0.0, 0.0)
_m = ob_curve_030.modifiers.new('Auto Smooth', 'NODES')
_m.node_group = ng_auto_smooth
_gi = [s.identifier for s in ng_auto_smooth.interface.items_tree if s.item_type == 'SOCKET' and s.in_out == 'INPUT']
_m[_gi[1]] = 3.142  # Angle
ob_curve_031.location = (0.0, 0.0, 0.0)
_m = ob_curve_031.modifiers.new('Auto Smooth', 'NODES')
_m.node_group = ng_auto_smooth
_gi = [s.identifier for s in ng_auto_smooth.interface.items_tree if s.item_type == 'SOCKET' and s.in_out == 'INPUT']
_m[_gi[1]] = 3.142  # Angle
ob_curve_032.location = (0.0, 0.0, 0.0)
_m = ob_curve_032.modifiers.new('Auto Smooth', 'NODES')
_m.node_group = ng_auto_smooth
_gi = [s.identifier for s in ng_auto_smooth.interface.items_tree if s.item_type == 'SOCKET' and s.in_out == 'INPUT']
_m[_gi[1]] = 3.142  # Angle
ob_curve_033.location = (0.0, 0.0, 0.0)
_m = ob_curve_033.modifiers.new('Auto Smooth', 'NODES')
_m.node_group = ng_auto_smooth
_gi = [s.identifier for s in ng_auto_smooth.interface.items_tree if s.item_type == 'SOCKET' and s.in_out == 'INPUT']
_m[_gi[1]] = 3.142  # Angle
ob_curve_034.location = (0.0, 0.0, 0.0)
_m = ob_curve_034.modifiers.new('Auto Smooth', 'NODES')
_m.node_group = ng_auto_smooth
_gi = [s.identifier for s in ng_auto_smooth.interface.items_tree if s.item_type == 'SOCKET' and s.in_out == 'INPUT']
_m[_gi[1]] = 3.142  # Angle
ob_curve_035.location = (0.0, 0.0, 0.0)
_m = ob_curve_035.modifiers.new('Auto Smooth', 'NODES')
_m.node_group = ng_auto_smooth
_gi = [s.identifier for s in ng_auto_smooth.interface.items_tree if s.item_type == 'SOCKET' and s.in_out == 'INPUT']
_m[_gi[1]] = 3.142  # Angle
ob_curve_036.location = (0.0, 0.0, 0.0)
_m = ob_curve_036.modifiers.new('Auto Smooth', 'NODES')
_m.node_group = ng_auto_smooth
_gi = [s.identifier for s in ng_auto_smooth.interface.items_tree if s.item_type == 'SOCKET' and s.in_out == 'INPUT']
_m[_gi[1]] = 3.142  # Angle
ob_curve_037.location = (0.0, 0.0, 0.0)
_m = ob_curve_037.modifiers.new('Auto Smooth', 'NODES')
_m.node_group = ng_auto_smooth
_gi = [s.identifier for s in ng_auto_smooth.interface.items_tree if s.item_type == 'SOCKET' and s.in_out == 'INPUT']
_m[_gi[1]] = 3.142  # Angle
ob_curve_038.location = (0.0, 0.0, 0.0)
_m = ob_curve_038.modifiers.new('Auto Smooth', 'NODES')
_m.node_group = ng_auto_smooth
_gi = [s.identifier for s in ng_auto_smooth.interface.items_tree if s.item_type == 'SOCKET' and s.in_out == 'INPUT']
_m[_gi[1]] = 3.142  # Angle
ob_curve_039.location = (0.0, 0.0, 0.0)
_m = ob_curve_039.modifiers.new('Auto Smooth', 'NODES')
_m.node_group = ng_auto_smooth
_gi = [s.identifier for s in ng_auto_smooth.interface.items_tree if s.item_type == 'SOCKET' and s.in_out == 'INPUT']
_m[_gi[1]] = 3.142  # Angle
ob_curve_040.location = (0.0, 0.0, 0.0)
_m = ob_curve_040.modifiers.new('Auto Smooth', 'NODES')
_m.node_group = ng_auto_smooth
_gi = [s.identifier for s in ng_auto_smooth.interface.items_tree if s.item_type == 'SOCKET' and s.in_out == 'INPUT']
_m[_gi[1]] = 3.142  # Angle
ob_curve_041.location = (0.0, 0.0, 0.0)
_m = ob_curve_041.modifiers.new('Auto Smooth', 'NODES')
_m.node_group = ng_auto_smooth
_gi = [s.identifier for s in ng_auto_smooth.interface.items_tree if s.item_type == 'SOCKET' and s.in_out == 'INPUT']
_m[_gi[1]] = 3.142  # Angle
ob_curve_042.location = (0.0, 0.0, 0.0)
_m = ob_curve_042.modifiers.new('Auto Smooth', 'NODES')
_m.node_group = ng_auto_smooth
_gi = [s.identifier for s in ng_auto_smooth.interface.items_tree if s.item_type == 'SOCKET' and s.in_out == 'INPUT']
_m[_gi[1]] = 3.142  # Angle
ob_curve_043.location = (0.0, 0.0, 0.0)
_m = ob_curve_043.modifiers.new('Auto Smooth', 'NODES')
_m.node_group = ng_auto_smooth
_gi = [s.identifier for s in ng_auto_smooth.interface.items_tree if s.item_type == 'SOCKET' and s.in_out == 'INPUT']
_m[_gi[1]] = 3.142  # Angle
ob_curve_044.location = (0.0, 0.0, 0.0)
_m = ob_curve_044.modifiers.new('Auto Smooth', 'NODES')
_m.node_group = ng_auto_smooth
_gi = [s.identifier for s in ng_auto_smooth.interface.items_tree if s.item_type == 'SOCKET' and s.in_out == 'INPUT']
_m[_gi[1]] = 3.142  # Angle
ob_curve_045.location = (0.0, 0.0, 0.0)
_m = ob_curve_045.modifiers.new('Auto Smooth', 'NODES')
_m.node_group = ng_auto_smooth
_gi = [s.identifier for s in ng_auto_smooth.interface.items_tree if s.item_type == 'SOCKET' and s.in_out == 'INPUT']
_m[_gi[1]] = 3.142  # Angle

# ---- collection membership
col_10_by_10_orthogonal_maze_svg.objects.link(ob_curve)
col_10_by_10_orthogonal_maze_svg.objects.link(ob_curve_001)
col_10_by_10_orthogonal_maze_svg.objects.link(ob_curve_002)
col_10_by_10_orthogonal_maze_svg.objects.link(ob_curve_003)
col_10_by_10_orthogonal_maze_svg.objects.link(ob_curve_004)
col_10_by_10_orthogonal_maze_svg.objects.link(ob_curve_005)
col_10_by_10_orthogonal_maze_svg.objects.link(ob_curve_006)
col_10_by_10_orthogonal_maze_svg.objects.link(ob_curve_007)
col_10_by_10_orthogonal_maze_svg.objects.link(ob_curve_008)
col_10_by_10_orthogonal_maze_svg.objects.link(ob_curve_009)
col_10_by_10_orthogonal_maze_svg.objects.link(ob_curve_010)
col_10_by_10_orthogonal_maze_svg.objects.link(ob_curve_011)
col_10_by_10_orthogonal_maze_svg.objects.link(ob_curve_012)
col_10_by_10_orthogonal_maze_svg.objects.link(ob_curve_013)
col_10_by_10_orthogonal_maze_svg.objects.link(ob_curve_014)
col_10_by_10_orthogonal_maze_svg.objects.link(ob_curve_015)
col_10_by_10_orthogonal_maze_svg.objects.link(ob_curve_016)
col_10_by_10_orthogonal_maze_svg.objects.link(ob_curve_017)
col_10_by_10_orthogonal_maze_svg.objects.link(ob_curve_018)
col_10_by_10_orthogonal_maze_svg.objects.link(ob_curve_019)
col_10_by_10_orthogonal_maze_svg.objects.link(ob_curve_020)
col_10_by_10_orthogonal_maze_svg.objects.link(ob_curve_021)
col_10_by_10_orthogonal_maze_svg.objects.link(ob_curve_022)
col_10_by_10_orthogonal_maze_svg.objects.link(ob_curve_023)
col_10_by_10_orthogonal_maze_svg.objects.link(ob_curve_024)
col_10_by_10_orthogonal_maze_svg.objects.link(ob_curve_025)
col_10_by_10_orthogonal_maze_svg.objects.link(ob_curve_026)
col_10_by_10_orthogonal_maze_svg.objects.link(ob_curve_027)
col_10_by_10_orthogonal_maze_svg.objects.link(ob_curve_028)
col_10_by_10_orthogonal_maze_svg.objects.link(ob_curve_029)
col_10_by_10_orthogonal_maze_svg.objects.link(ob_curve_030)
col_10_by_10_orthogonal_maze_svg.objects.link(ob_curve_031)
col_10_by_10_orthogonal_maze_svg.objects.link(ob_curve_032)
col_10_by_10_orthogonal_maze_svg.objects.link(ob_curve_033)
col_10_by_10_orthogonal_maze_svg.objects.link(ob_curve_034)
col_10_by_10_orthogonal_maze_svg.objects.link(ob_curve_035)
col_10_by_10_orthogonal_maze_svg.objects.link(ob_curve_036)
col_10_by_10_orthogonal_maze_svg.objects.link(ob_curve_037)
col_10_by_10_orthogonal_maze_svg.objects.link(ob_curve_038)
col_10_by_10_orthogonal_maze_svg.objects.link(ob_curve_039)
col_10_by_10_orthogonal_maze_svg.objects.link(ob_curve_040)
col_10_by_10_orthogonal_maze_svg.objects.link(ob_curve_041)
col_10_by_10_orthogonal_maze_svg.objects.link(ob_curve_042)
col_10_by_10_orthogonal_maze_svg.objects.link(ob_curve_043)
col_10_by_10_orthogonal_maze_svg.objects.link(ob_curve_044)
col_10_by_10_orthogonal_maze_svg.objects.link(ob_curve_045)

# ---- scene / render settings (as saved in the file)
scene.frame_start = 1; scene.frame_end = 250; scene.frame_set(1)
scene.render.engine = 'BLENDER_EEVEE_NEXT'
scene.cycles.sampling_pattern = 'TABULATED_SOBOL'
bpy.context.view_layer.update()

# ---- added for rendering (the .blend has no active camera and no usable light): camera, sun
cam_auto = bpy.data.cameras.new('AutoCamera')
cam_auto.lens = 50.0
cam_auto.sensor_width = 36.0
cam_auto.clip_end = 1000.0
ob_auto_camera = bpy.data.objects.new('AutoCamera', cam_auto)
scene.collection.objects.link(ob_auto_camera)
ob_auto_camera.location = (18.6498, -21.1954, 12.2889)
ob_auto_camera.rotation_euler = (1.09748, -7.21219e-08, 0.694738)
scene.camera = ob_auto_camera
light_auto_sun = bpy.data.lights.new('AutoSun', 'SUN')
light_auto_sun.energy = 3.0
light_auto_sun.angle = 0.0523599
ob_auto_sun = bpy.data.objects.new('AutoSun', light_auto_sun)
scene.collection.objects.link(ob_auto_sun)
ob_auto_sun.rotation_euler = (0.872665, 0.174533, 0.523599)
bpy.context.view_layer.update()
